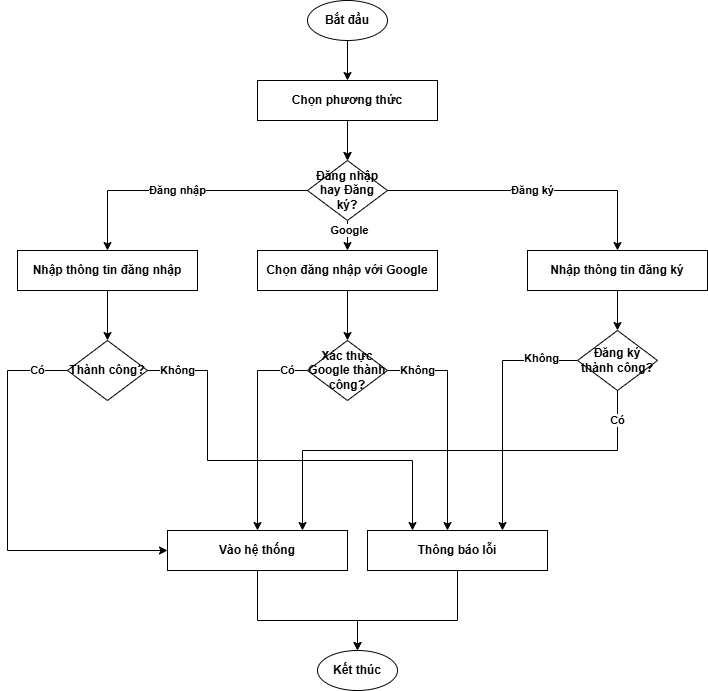

The diagram above was exported from draw.io. Its source (the exported page's mxGraphModel, read from the mxfile embedded in the PNG):
<mxGraphModel dx="2094" dy="1813" grid="1" gridSize="10" guides="1" tooltips="1" connect="1" arrows="1" fold="1" page="1" pageScale="1" pageWidth="850" pageHeight="1100" math="0" shadow="0">
  <root>
    <mxCell id="0" />
    <mxCell id="1" parent="0" />
    <mxCell id="2" value="Bắt đầu" style="ellipse;whiteSpace=wrap;html=1;fontStyle=1" parent="1" vertex="1">
      <mxGeometry x="230" y="-70" width="80" height="40" as="geometry" />
    </mxCell>
    <mxCell id="3" value="Chọn phương thức" style="rectangle;whiteSpace=wrap;html=1;fontStyle=1" parent="1" vertex="1">
      <mxGeometry x="180" y="10" width="180" height="40" as="geometry" />
    </mxCell>
    <mxCell id="4" style="edgeStyle=orthogonalEdgeStyle;rounded=0;orthogonalLoop=1;jettySize=auto;html=1;fontStyle=1" parent="1" source="2" target="3" edge="1">
      <mxGeometry width="50" height="50" relative="1" as="geometry" />
    </mxCell>
    <mxCell id="6" style="edgeStyle=orthogonalEdgeStyle;rounded=0;orthogonalLoop=1;jettySize=auto;html=1;fontStyle=1" parent="1" source="3" target="5" edge="1">
      <mxGeometry width="50" height="50" relative="1" as="geometry" />
    </mxCell>
    <mxCell id="7" value="Nhập thông tin đăng nhập" style="rectangle;whiteSpace=wrap;html=1;fontStyle=1" parent="1" vertex="1">
      <mxGeometry x="-60" y="180" width="180" height="40" as="geometry" />
    </mxCell>
    <mxCell id="8" value="Đăng nhập" style="edgeStyle=orthogonalEdgeStyle;rounded=0;orthogonalLoop=1;jettySize=auto;html=1;fontStyle=1" parent="1" source="5" target="7" edge="1">
      <mxGeometry width="50" height="50" relative="1" as="geometry">
        <mxPoint x="160" y="170" as="sourcePoint" />
        <mxPoint x="160" y="220" as="targetPoint" />
      </mxGeometry>
    </mxCell>
    <mxCell id="9" value="Thành công?" style="rhombus;whiteSpace=wrap;html=1;fontStyle=1" parent="1" vertex="1">
      <mxGeometry x="-10" y="270" width="80" height="60" as="geometry" />
    </mxCell>
    <mxCell id="10" style="edgeStyle=orthogonalEdgeStyle;rounded=0;orthogonalLoop=1;jettySize=auto;html=1;fontStyle=1" parent="1" source="7" target="9" edge="1">
      <mxGeometry width="50" height="50" relative="1" as="geometry" />
    </mxCell>
    <mxCell id="12" value="Có" style="edgeStyle=orthogonalEdgeStyle;rounded=0;orthogonalLoop=1;jettySize=auto;html=1;entryX=0;entryY=0.5;entryDx=0;entryDy=0;fontStyle=1" parent="1" source="9" target="27" edge="1">
      <mxGeometry x="-0.85" width="50" height="50" relative="1" as="geometry">
        <mxPoint x="210" y="310" as="sourcePoint" />
        <mxPoint x="-70" y="380" as="targetPoint" />
        <Array as="points">
          <mxPoint x="-70" y="300" />
          <mxPoint x="-70" y="480" />
        </Array>
        <mxPoint as="offset" />
      </mxGeometry>
    </mxCell>
    <mxCell id="14" value="Không" style="edgeStyle=orthogonalEdgeStyle;rounded=0;orthogonalLoop=1;jettySize=auto;html=1;entryX=0.25;entryY=0;entryDx=0;entryDy=0;fontStyle=1" parent="1" source="9" target="29" edge="1">
      <mxGeometry x="-0.8588" width="50" height="50" relative="1" as="geometry">
        <mxPoint x="290" y="310" as="sourcePoint" />
        <mxPoint x="130" y="380" as="targetPoint" />
        <Array as="points">
          <mxPoint x="130" y="300" />
          <mxPoint x="130" y="390" />
          <mxPoint x="335" y="390" />
        </Array>
        <mxPoint as="offset" />
      </mxGeometry>
    </mxCell>
    <mxCell id="15" value="Nhập thông tin đăng ký" style="rectangle;whiteSpace=wrap;html=1;fontStyle=1" parent="1" vertex="1">
      <mxGeometry x="450" y="180" width="180" height="40" as="geometry" />
    </mxCell>
    <mxCell id="16" value="Đăng ký" style="edgeStyle=orthogonalEdgeStyle;rounded=0;orthogonalLoop=1;jettySize=auto;html=1;fontStyle=1" parent="1" source="5" target="15" edge="1">
      <mxGeometry width="50" height="50" relative="1" as="geometry">
        <mxPoint x="240" y="170" as="sourcePoint" />
        <mxPoint x="240" y="220" as="targetPoint" />
      </mxGeometry>
    </mxCell>
    <mxCell id="mbj8KeOMoScZ874nKgTf-42" style="edgeStyle=orthogonalEdgeStyle;rounded=0;orthogonalLoop=1;jettySize=auto;html=1;entryX=0.75;entryY=0;entryDx=0;entryDy=0;fontStyle=1" parent="1" source="17" target="29" edge="1">
      <mxGeometry relative="1" as="geometry" />
    </mxCell>
    <mxCell id="mbj8KeOMoScZ874nKgTf-43" value="Không" style="edgeLabel;html=1;align=center;verticalAlign=middle;resizable=0;points=[];fontStyle=1" parent="mbj8KeOMoScZ874nKgTf-42" vertex="1" connectable="0">
      <mxGeometry x="-0.6965" y="-3" relative="1" as="geometry">
        <mxPoint as="offset" />
      </mxGeometry>
    </mxCell>
    <mxCell id="17" value="Đăng ký thành công?" style="rhombus;whiteSpace=wrap;html=1;fontStyle=1" parent="1" vertex="1">
      <mxGeometry x="500" y="260" width="80" height="60" as="geometry" />
    </mxCell>
    <mxCell id="18" style="edgeStyle=orthogonalEdgeStyle;rounded=0;orthogonalLoop=1;jettySize=auto;html=1;fontStyle=1" parent="1" source="15" target="17" edge="1">
      <mxGeometry width="50" height="50" relative="1" as="geometry" />
    </mxCell>
    <mxCell id="20" value="Có" style="edgeStyle=orthogonalEdgeStyle;rounded=0;orthogonalLoop=1;jettySize=auto;html=1;entryX=0.75;entryY=0;entryDx=0;entryDy=0;fontStyle=1" parent="1" source="17" target="27" edge="1">
      <mxGeometry x="-0.8681" width="50" height="50" relative="1" as="geometry">
        <mxPoint x="120" y="300" as="sourcePoint" />
        <mxPoint x="640" y="460" as="targetPoint" />
        <Array as="points">
          <mxPoint x="540" y="380" />
          <mxPoint x="225" y="380" />
        </Array>
        <mxPoint as="offset" />
      </mxGeometry>
    </mxCell>
    <mxCell id="23" value="Chọn đăng nhập với Google" style="rectangle;whiteSpace=wrap;html=1;fontStyle=1" parent="1" vertex="1">
      <mxGeometry x="180" y="180" width="180" height="40" as="geometry" />
    </mxCell>
    <mxCell id="24" style="edgeStyle=orthogonalEdgeStyle;rounded=0;orthogonalLoop=1;jettySize=auto;html=1;fontStyle=1" parent="1" source="5" target="23" edge="1">
      <mxGeometry width="50" height="50" relative="1" as="geometry">
        <mxPoint x="240" y="120" as="sourcePoint" />
        <mxPoint x="240" y="440" as="targetPoint" />
      </mxGeometry>
    </mxCell>
    <mxCell id="G8OiwaQYdGicefMNL8Rx-37" value="Google" style="edgeLabel;html=1;align=center;verticalAlign=middle;resizable=0;points=[];fontStyle=1" parent="24" vertex="1" connectable="0">
      <mxGeometry x="-0.6417" y="1" relative="1" as="geometry">
        <mxPoint as="offset" />
      </mxGeometry>
    </mxCell>
    <mxCell id="25" value="Xác thực Google thành công?" style="rhombus;whiteSpace=wrap;html=1;fontStyle=1" parent="1" vertex="1">
      <mxGeometry x="230" y="270" width="80" height="60" as="geometry" />
    </mxCell>
    <mxCell id="26" style="edgeStyle=orthogonalEdgeStyle;rounded=0;orthogonalLoop=1;jettySize=auto;html=1;fontStyle=1" parent="1" source="23" target="25" edge="1">
      <mxGeometry width="50" height="50" relative="1" as="geometry" />
    </mxCell>
    <mxCell id="27" value="Vào hệ thống" style="rectangle;whiteSpace=wrap;html=1;fontStyle=1" parent="1" vertex="1">
      <mxGeometry x="90" y="460" width="180" height="40" as="geometry" />
    </mxCell>
    <mxCell id="28" value="Có" style="edgeStyle=orthogonalEdgeStyle;rounded=0;orthogonalLoop=1;jettySize=auto;html=1;fontStyle=1" parent="1" source="25" target="27" edge="1">
      <mxGeometry x="-0.8095" width="50" height="50" relative="1" as="geometry">
        <mxPoint x="160" y="530" as="sourcePoint" />
        <mxPoint x="160" y="580" as="targetPoint" />
        <Array as="points">
          <mxPoint x="180" y="300" />
        </Array>
        <mxPoint as="offset" />
      </mxGeometry>
    </mxCell>
    <mxCell id="29" value="Thông báo lỗi" style="rectangle;whiteSpace=wrap;html=1;fontStyle=1" parent="1" vertex="1">
      <mxGeometry x="290" y="460" width="180" height="40" as="geometry" />
    </mxCell>
    <mxCell id="30" value="Không" style="edgeStyle=orthogonalEdgeStyle;rounded=0;orthogonalLoop=1;jettySize=auto;html=1;fontStyle=1" parent="1" source="25" target="29" edge="1">
      <mxGeometry x="-0.7273" width="50" height="50" relative="1" as="geometry">
        <mxPoint x="240" y="530" as="sourcePoint" />
        <mxPoint x="240" y="580" as="targetPoint" />
        <Array as="points">
          <mxPoint x="370" y="300" />
        </Array>
        <mxPoint as="offset" />
      </mxGeometry>
    </mxCell>
    <mxCell id="31" value="Kết thúc" style="ellipse;whiteSpace=wrap;html=1;fontStyle=1" parent="1" vertex="1">
      <mxGeometry x="240" y="580" width="80" height="40" as="geometry" />
    </mxCell>
    <mxCell id="36" style="edgeStyle=orthogonalEdgeStyle;rounded=0;orthogonalLoop=1;jettySize=auto;html=1;fontStyle=1" parent="1" source="27" target="31" edge="1">
      <mxGeometry width="50" height="50" relative="1" as="geometry">
        <Array as="points">
          <mxPoint x="180" y="550" />
          <mxPoint x="280" y="550" />
        </Array>
      </mxGeometry>
    </mxCell>
    <mxCell id="37" style="edgeStyle=orthogonalEdgeStyle;rounded=0;orthogonalLoop=1;jettySize=auto;html=1;fontStyle=1" parent="1" source="29" target="31" edge="1">
      <mxGeometry width="50" height="50" relative="1" as="geometry">
        <Array as="points">
          <mxPoint x="380" y="550" />
          <mxPoint x="280" y="550" />
        </Array>
      </mxGeometry>
    </mxCell>
    <mxCell id="mbj8KeOMoScZ874nKgTf-40" value="" style="edgeStyle=orthogonalEdgeStyle;rounded=0;orthogonalLoop=1;jettySize=auto;html=1;fontStyle=1" parent="1" source="3" target="5" edge="1">
      <mxGeometry width="50" height="50" relative="1" as="geometry">
        <mxPoint x="230" y="50" as="sourcePoint" />
        <mxPoint x="280" y="290" as="targetPoint" />
      </mxGeometry>
    </mxCell>
    <mxCell id="5" value="Đăng nhập hay Đăng ký?" style="rhombus;whiteSpace=wrap;html=1;fontStyle=1" parent="1" vertex="1">
      <mxGeometry x="230" y="90" width="80" height="60" as="geometry" />
    </mxCell>
  </root>
</mxGraphModel>